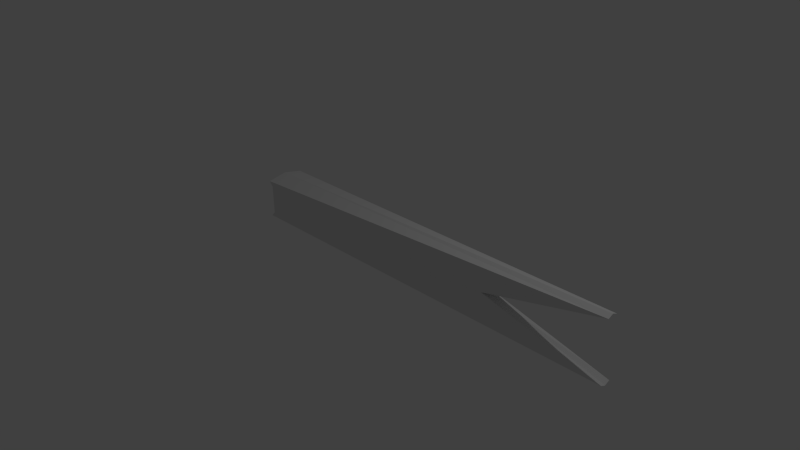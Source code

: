 # Source: LaserlightRailgun.blend  (saved by Blender 2.74.0; exported with 4.5.12 LTS)
import bpy
from mathutils import Matrix  # noqa: F401  (used for matrix-valued properties, if any)

bpy.ops.wm.read_factory_settings(use_empty=True)
scene = bpy.context.scene
scene.name = 'Scene'

# ---- collections
col_collection_1 = bpy.data.collections.new('Collection 1'); scene.collection.children.link(col_collection_1)

# ---- materials (node trees are filled in below, after node groups)
mat_material = bpy.data.materials.new('Material')
mat_material.alpha_threshold = 0.0
mat_material.use_transparent_shadow = False
mat_material.roughness = 0.5
mat_material.line_color = (0.0, 0.0, 0.0, 1.0)

# ---- material node trees

# ---- world
world_world = bpy.data.worlds.new('World'); scene.world = world_world
world_world.color = (0.05088, 0.05088, 0.05088)
world_world.use_sun_shadow = False
world_world.sun_shadow_jitter_overblur = 0.0
world_world.cycles.sampling_method = 'MANUAL'
world_world.cycles.sample_map_resolution = 256

# ---- cameras
cam_camera = bpy.data.cameras.new('Camera')
cam_camera.clip_end = 100.0
cam_camera.lens = 35.0
cam_camera.sensor_width = 32.0
cam_camera.sensor_height = 18.0
cam_camera.ortho_scale = 7.314
cam_camera.dof.focus_distance = 0.0
cam_camera.dof.aperture_fstop = 128.0

# ---- lights
light_lamp = bpy.data.lights.new('Lamp', 'POINT')
light_lamp.transmission_factor = 0.0
light_lamp.cutoff_distance = 30.0
light_lamp.energy = 100.0
light_lamp.shadow_buffer_clip_start = 1.001
light_lamp.shadow_soft_size = 0.1
light_lamp.shadow_maximum_resolution = 0.006
light_lamp.use_absolute_resolution = True
light_lamp.cycles.use_multiple_importance_sampling = False

# ---- meshes
me_cube_001 = bpy.data.meshes.new('Cube.001')
me_cube_001.from_pydata([(-1.0, -1.0, -1.0), (-1.0, -1.0, 1.0), (-1.0, 1.0, -1.0), (-1.0, 1.0, 1.0), (1.0, -1.0, -1.0), (1.0, -1.0, 1.0), (1.0, 1.0, -1.0), (1.0, 1.0, 1.0), (-1.313, 0.0, 1.0), (-1.313, 0.0, -1.0), (1.313, 0.0, 1.0), (1.313, 0.0, -1.0), (0.0, 1.313, 1.0), (0.0, 1.313, -1.0), (0.0, -1.313, 1.0), (0.0, -1.313, -1.0), (0.0, 0.0, 1.0), (0.0, 0.0, -1.0)], [], [(8, 3, 2, 9), (12, 7, 6, 13), (10, 5, 4, 11), (14, 1, 0, 15), (17, 13, 6, 11), (16, 12, 3, 8), (14, 16, 8, 1), (15, 17, 11, 4), (7, 10, 11, 6), (1, 8, 9, 0), (0, 9, 17, 15), (5, 10, 16, 14), (10, 7, 12, 16), (9, 2, 13, 17), (5, 14, 15, 4), (3, 12, 13, 2)])
me_cube_001.use_remesh_preserve_volume = False
me_cube_001.use_remesh_preserve_attributes = False
me_cube_001.use_mirror_vertex_groups = False
me_cube_001.update()
me_cylinder = bpy.data.meshes.new('Cylinder')
me_cylinder.from_pydata([(0.0, 1.0, -1.0), (0.0, 1.0, 1.0), (0.1951, 0.9808, -1.0), (0.1951, 0.9808, 1.0), (0.3827, 0.9239, -1.0), (0.3827, 0.9239, 1.0), (0.5556, 0.8315, -1.0), (0.5556, 0.8315, 1.0), (0.7071, 0.7071, -1.0), (0.7071, 0.7071, 1.0), (0.8315, 0.5556, -1.0), (0.8315, 0.5556, 1.0), (0.9239, 0.3827, -1.0), (0.9239, 0.3827, 1.0), (0.9808, 0.1951, -1.0), (0.9808, 0.1951, 1.0), (1.0, 7.55e-08, -1.0), (1.0, 7.55e-08, 1.0), (0.9808, -0.1951, -1.0), (0.9808, -0.1951, 1.0), (0.9239, -0.3827, -1.0), (0.9239, -0.3827, 1.0), (0.8315, -0.5556, -1.0), (0.8315, -0.5556, 1.0), (0.7071, -0.7071, -1.0), (0.7071, -0.7071, 1.0), (0.5556, -0.8315, -1.0), (0.5556, -0.8315, 1.0), (0.3827, -0.9239, -1.0), (0.3827, -0.9239, 1.0), (0.1951, -0.9808, -1.0), (0.1951, -0.9808, 1.0), (-3.258e-07, -1.0, -1.0), (-3.258e-07, -1.0, 1.0), (-0.1951, -0.9808, -1.0), (-0.1951, -0.9808, 1.0), (-0.3827, -0.9239, -1.0), (-0.3827, -0.9239, 1.0), (-0.5556, -0.8315, -1.0), (-0.5556, -0.8315, 1.0), (-0.7071, -0.7071, -1.0), (-0.7071, -0.7071, 1.0), (-0.8315, -0.5556, -1.0), (-0.8315, -0.5556, 1.0), (-0.9239, -0.3827, -1.0), (-0.9239, -0.3827, 1.0), (-0.9808, -0.1951, -1.0), (-0.9808, -0.1951, 1.0), (-1.0, 9.656e-07, -1.0), (-1.0, 9.656e-07, 1.0), (-0.9808, 0.1951, -1.0), (-0.9808, 0.1951, 1.0), (-0.9239, 0.3827, -1.0), (-0.9239, 0.3827, 1.0), (-0.8315, 0.5556, -1.0), (-0.8315, 0.5556, 1.0), (-0.7071, 0.7071, -1.0), (-0.7071, 0.7071, 1.0), (-0.5556, 0.8315, -1.0), (-0.5556, 0.8315, 1.0), (-0.3827, 0.9239, -1.0), (-0.3827, 0.9239, 1.0), (-0.1951, 0.9808, -1.0), (-0.1951, 0.9808, 1.0)], [], [(0, 1, 3, 2), (2, 3, 5, 4), (4, 5, 7, 6), (6, 7, 9, 8), (8, 9, 11, 10), (10, 11, 13, 12), (12, 13, 15, 14), (14, 15, 17, 16), (16, 17, 19, 18), (18, 19, 21, 20), (20, 21, 23, 22), (22, 23, 25, 24), (24, 25, 27, 26), (26, 27, 29, 28), (28, 29, 31, 30), (30, 31, 33, 32), (32, 33, 35, 34), (34, 35, 37, 36), (36, 37, 39, 38), (38, 39, 41, 40), (40, 41, 43, 42), (42, 43, 45, 44), (44, 45, 47, 46), (46, 47, 49, 48), (48, 49, 51, 50), (50, 51, 53, 52), (52, 53, 55, 54), (54, 55, 57, 56), (56, 57, 59, 58), (58, 59, 61, 60), (3, 1, 63, 61, 59, 57, 55, 53, 51, 49, 47, 45, 43, 41, 39, 37, 35, 33, 31, 29, 27, 25, 23, 21, 19, 17, 15, 13, 11, 9, 7, 5), (62, 63, 1, 0), (60, 61, 63, 62), (0, 2, 4, 6, 8, 10, 12, 14, 16, 18, 20, 22, 24, 26, 28, 30, 32, 34, 36, 38, 40, 42, 44, 46, 48, 50, 52, 54, 56, 58, 60, 62)])
me_cylinder.use_remesh_preserve_volume = False
me_cylinder.use_remesh_preserve_attributes = False
me_cylinder.use_mirror_vertex_groups = False
me_cylinder.update()
me_cube = bpy.data.meshes.new('Cube')
me_cube.from_pydata([(1.0, 0.2746, -1.551), (1.0, -0.2746, -1.551), (-0.516, -1.0, -1.0), (-0.516, 1.0, -1.0), (1.0, 0.2746, 1.551), (1.0, -0.2746, 1.551), (-0.516, -1.0, 1.0), (-0.516, 1.0, 1.0), (1.0, -2.738e-07, -1.674), (-0.516, 3.645e-07, -1.205), (1.0, -4.151e-07, 1.674), (-0.516, 2.209e-07, 1.205), (0.5344, 0.2746, 0.0), (0.5344, -0.2746, 0.0), (-0.5001, -1.0, 0.0), (-0.5001, 1.0, 0.0), (-0.3778, 2.384e-07, 0.0), (0.5344, -2.958e-07, 0.0), (-0.516, 0.5, -1.102), (-0.5001, -1.0, 0.5), (-0.5001, 1.0, 0.5), (-0.516, 0.5, 1.102), (-0.516, -0.5, -1.102), (-0.516, -0.5, 1.102), (-0.4052, 3.015e-07, -0.6024), (-0.5001, -1.0, -0.5), (-0.5001, 1.0, -0.5), (-0.4052, 2.297e-07, 0.6024), (-0.4052, -0.5, 0.0), (-0.4052, 0.5, 0.0), (-0.4052, 0.5, -0.5512), (-0.4052, -0.5, -0.5512), (-0.4052, -0.5, 0.5512), (-0.4052, 0.5, 0.5512), (-0.516, 0.75, -1.051), (-0.5001, -1.0, 0.75), (-0.5001, 1.0, 0.75), (-0.516, 0.75, 1.051), (-0.516, -0.25, -1.154), (-0.516, -0.25, 1.154), (-0.4842, 3.33e-07, -0.9036), (-0.5001, -1.0, -0.25), (-0.5001, 1.0, -0.25), (-0.3778, 2.34e-07, 0.3012), (-0.3778, -0.25, 0.0), (-0.4842, 0.75, 0.0), (-0.516, 0.25, -1.154), (-0.5001, -1.0, 0.25), (-0.5001, 1.0, 0.25), (-0.516, 0.25, 1.154), (-0.516, -0.75, -1.051), (-0.516, -0.75, 1.051), (-0.3778, 2.7e-07, -0.3012), (-0.5001, -1.0, -0.75), (-0.5001, 1.0, -0.75), (-0.4842, 2.253e-07, 0.9036), (-0.4842, -0.75, 0.0), (-0.3778, 0.25, 0.0), (-0.4842, 0.75, -0.5256), (-0.4052, 0.25, -0.5768), (-0.4842, 0.5, -0.8268), (-0.4052, 0.5, -0.2756), (-0.4052, -0.25, -0.5768), (-0.4842, -0.75, -0.5256), (-0.4842, -0.5, -0.8268), (-0.4052, -0.5, -0.2756), (-0.4052, -0.25, 0.5768), (-0.4842, -0.75, 0.5256), (-0.4052, -0.5, 0.2756), (-0.4842, -0.5, 0.8268), (-0.4842, 0.75, 0.5256), (-0.4052, 0.25, 0.5768), (-0.4052, 0.5, 0.2756), (-0.4842, 0.5, 0.8268), (-0.4842, 0.25, 0.8652), (-0.3778, 0.25, 0.2884), (-0.4842, 0.75, 0.2628), (-0.4842, -0.75, 0.7884), (-0.4842, -0.75, 0.2628), (-0.3778, -0.25, 0.2884), (-0.4842, -0.75, -0.2628), (-0.4842, -0.75, -0.7884), (-0.4842, -0.25, -0.8652), (-0.3778, 0.25, -0.2884), (-0.4842, 0.25, -0.8652), (-0.4842, 0.75, -0.7884), (-0.4842, 0.75, -0.2628), (-0.3778, -0.25, -0.2884), (-0.4842, -0.25, 0.8652), (-0.4842, 0.75, 0.7884)], [], [(8, 1, 2, 50, 22, 38, 9), (10, 11, 39, 23, 51, 6, 5), (17, 10, 5, 13), (13, 5, 6, 35, 19, 47, 14), (89, 37, 7, 36), (12, 0, 3, 54, 26, 42, 15), (88, 39, 11, 55), (12, 4, 10, 17), (4, 7, 37, 21, 49, 11, 10), (0, 8, 9, 46, 18, 34, 3), (0, 12, 17, 8), (87, 44, 16, 52), (4, 12, 15, 48, 20, 36, 7), (86, 45, 15, 42), (1, 13, 14, 41, 25, 53, 2), (8, 17, 13, 1), (85, 58, 26, 54), (84, 59, 30, 60), (83, 57, 29, 61), (82, 62, 24, 40), (81, 63, 31, 64), (80, 56, 28, 65), (79, 66, 27, 43), (78, 67, 32, 68), (77, 51, 23, 69), (76, 70, 20, 48), (75, 71, 33, 72), (74, 49, 21, 73), (71, 74, 73, 33), (27, 55, 74, 71), (55, 11, 49, 74), (57, 75, 72, 29), (16, 43, 75, 57), (43, 27, 71, 75), (45, 76, 48, 15), (29, 72, 76, 45), (72, 33, 70, 76), (67, 77, 69, 32), (19, 35, 77, 67), (35, 6, 51, 77), (56, 78, 68, 28), (14, 47, 78, 56), (47, 19, 67, 78), (44, 79, 43, 16), (28, 68, 79, 44), (68, 32, 66, 79), (63, 80, 65, 31), (25, 41, 80, 63), (41, 14, 56, 80), (50, 81, 64, 22), (2, 53, 81, 50), (53, 25, 63, 81), (38, 82, 40, 9), (22, 64, 82, 38), (64, 31, 62, 82), (59, 83, 61, 30), (24, 52, 83, 59), (52, 16, 57, 83), (46, 84, 60, 18), (9, 40, 84, 46), (40, 24, 59, 84), (34, 85, 54, 3), (18, 60, 85, 34), (60, 30, 58, 85), (58, 86, 42, 26), (30, 61, 86, 58), (61, 29, 45, 86), (62, 87, 52, 24), (31, 65, 87, 62), (65, 28, 44, 87), (66, 88, 55, 27), (32, 69, 88, 66), (69, 23, 39, 88), (70, 89, 36, 20), (33, 73, 89, 70), (73, 21, 37, 89)])
me_cube.materials.append(mat_material)
me_cube.use_remesh_preserve_volume = False
me_cube.use_remesh_preserve_attributes = False
me_cube.use_mirror_vertex_groups = False
me_cube.update()

# ---- objects
ob_cube_001 = bpy.data.objects.new('Cube.001', me_cube_001)
ob_cylinder = bpy.data.objects.new('Cylinder', me_cylinder)
ob_cube = bpy.data.objects.new('Cube', me_cube)
ob_lamp = bpy.data.objects.new('Lamp', light_lamp)
ob_camera = bpy.data.objects.new('Camera', cam_camera)

# ---- transforms, parenting, visibility, modifiers, constraints
ob_cube_001.location = (-1.667, 0.0, 0.2716)
ob_cube_001.scale = (0.03956, 0.03956, 0.272)
ob_cube_001.lineart.crease_threshold = 0.0
ob_cylinder.location = (-1.68, 0.0, 0.2716)
ob_cylinder.scale = (0.06044, 0.06044, 0.2207)
ob_cylinder.hide_viewport = True
ob_cylinder.lineart.crease_threshold = 0.0
ob_cube.location = (0.0, 0.0, 0.2716)
ob_cube.scale = (3.561, 0.2603, 0.2603)
ob_cube.lock_rotations_4d = False
ob_cube.empty_display_type = 'ARROWS'
ob_cube.lineart.crease_threshold = 0.0
ob_lamp.location = (4.076, 1.005, 5.904)
ob_lamp.rotation_euler = (0.6503, 0.05522, 1.866)
ob_lamp.lock_rotations_4d = False
ob_lamp.empty_display_type = 'ARROWS'
ob_lamp.color = (0.0, 0.0, 0.0, 0.0)
ob_lamp.lineart.crease_threshold = 0.0
ob_camera.location = (7.481, -6.508, 5.344)
ob_camera.rotation_euler = (1.109, 0.01082, 0.8149)
ob_camera.lock_rotations_4d = False
ob_camera.empty_display_type = 'ARROWS'
ob_camera.color = (0.0, 0.0, 0.0, 0.0)
ob_camera.display_type = 'WIRE'
ob_camera.lineart.crease_threshold = 0.0

# ---- collection membership
col_collection_1.objects.link(ob_cube_001)
col_collection_1.objects.link(ob_cylinder)
col_collection_1.objects.link(ob_cube)
col_collection_1.objects.link(ob_lamp)
col_collection_1.objects.link(ob_camera)

# ---- scene / render settings (as saved in the file)
scene.camera = ob_camera
scene.frame_start = 1; scene.frame_end = 250; scene.frame_set(1)
scene.render.engine = 'BLENDER_EEVEE_NEXT'
scene.render.resolution_percentage = 50
scene.render.dither_intensity = 0.0
scene.cycles.use_denoising = False
scene.cycles.samples = 10
scene.cycles.sampling_pattern = 'TABULATED_SOBOL'
scene.cycles.light_sampling_threshold = 0.0
scene.cycles.use_adaptive_sampling = False
scene.cycles.use_light_tree = False
scene.cycles.blur_glossy = 0.0
scene.cycles.pixel_filter_type = 'GAUSSIAN'
scene.cycles.sample_clamp_indirect = 0.0
scene.view_settings.view_transform = 'Standard'
bpy.context.view_layer.update()

